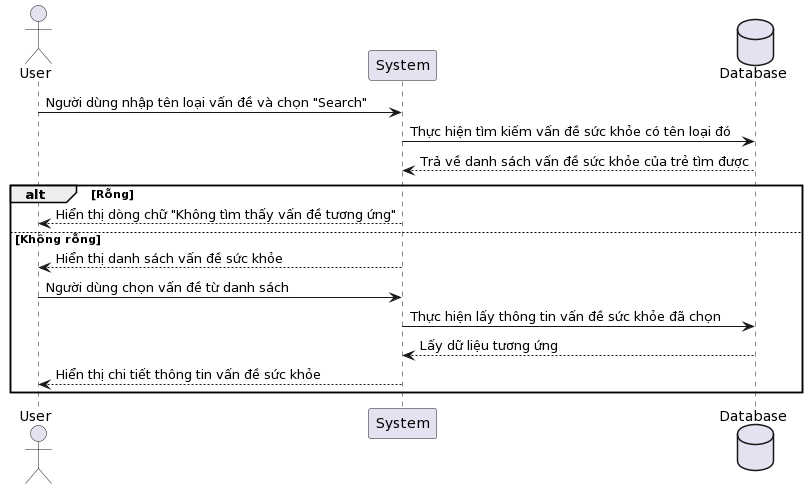

The diagram above was rendered by PlantUML. Its source (embedded in the PNG):
@startuml
actor User
participant "System" as System
database Database

User -> System: Người dùng nhập tên loại vấn đề và chọn "Search"
System -> Database: Thực hiện tìm kiếm vấn đề sức khỏe có tên loại đó
Database --> System: Trả về danh sách vấn đề sức khỏe của trẻ tìm được

alt Rỗng
    System --> User: Hiển thị dòng chữ "Không tìm thấy vấn đề tương ứng"
else Không rỗng
    System --> User: Hiển thị danh sách vấn đề sức khỏe
    User -> System: Người dùng chọn vấn đề từ danh sách
    System -> Database: Thực hiện lấy thông tin vấn đề sức khỏe đã chọn
    Database --> System: Lấy dữ liệu tương ứng
    System --> User: Hiển thị chi tiết thông tin vấn đề sức khỏe
end
@enduml